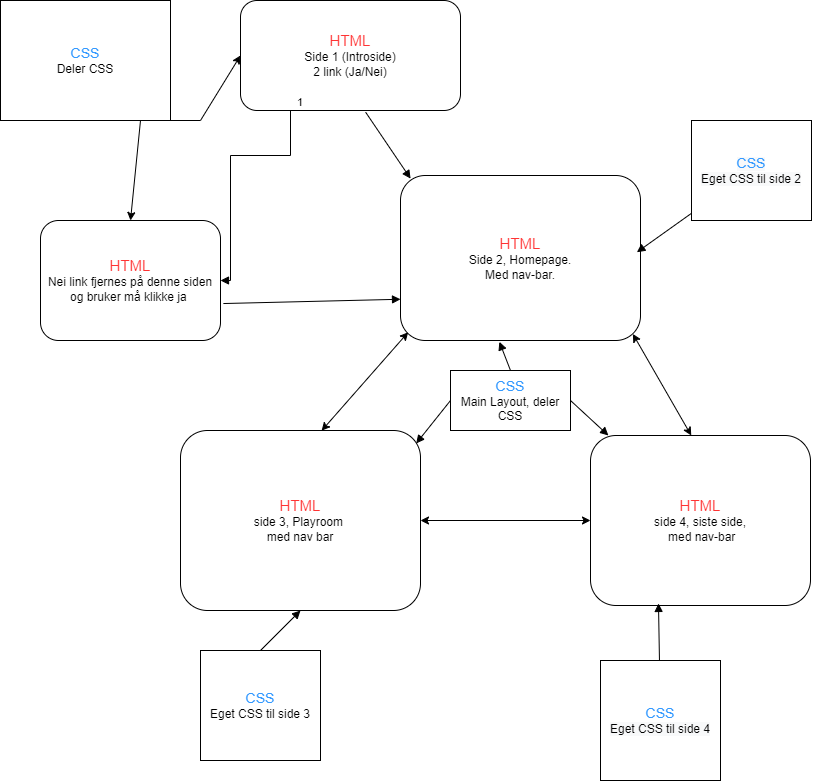

The diagram above was exported from draw.io. Its source (the exported page's mxGraphModel, read from the mxfile embedded in the PNG):
<mxGraphModel dx="1483" dy="827" grid="1" gridSize="10" guides="1" tooltips="1" connect="1" arrows="1" fold="1" page="1" pageScale="1" pageWidth="850" pageHeight="1100" math="0" shadow="0">
  <root>
    <mxCell id="0" />
    <mxCell id="1" parent="0" />
    <mxCell id="-Xhz-K-ORaCNsDP6v-26-1" value="&lt;span style=&quot;color: rgb(255 , 51 , 51) ; font-size: 15px&quot;&gt;HTML&lt;/span&gt;&lt;br&gt;Side 1 (Introside)&lt;br&gt;2 link (Ja/Nei)" style="rounded=1;whiteSpace=wrap;html=1;" vertex="1" parent="1">
      <mxGeometry x="260" y="40" width="220" height="110" as="geometry" />
    </mxCell>
    <mxCell id="-Xhz-K-ORaCNsDP6v-26-2" value="&lt;span style=&quot;color: rgb(255 , 51 , 51) ; font-size: 15px&quot;&gt;HTML&lt;/span&gt;&lt;br&gt;Nei link fjernes på denne siden og bruker må klikke ja&amp;nbsp;" style="rounded=1;whiteSpace=wrap;html=1;" vertex="1" parent="1">
      <mxGeometry x="60" y="260" width="180" height="120" as="geometry" />
    </mxCell>
    <mxCell id="-Xhz-K-ORaCNsDP6v-26-3" value="" style="endArrow=block;endFill=1;html=1;edgeStyle=orthogonalEdgeStyle;align=left;verticalAlign=top;rounded=0;entryX=1;entryY=0.5;entryDx=0;entryDy=0;exitX=0.25;exitY=1;exitDx=0;exitDy=0;" edge="1" parent="1" source="-Xhz-K-ORaCNsDP6v-26-1" target="-Xhz-K-ORaCNsDP6v-26-2">
      <mxGeometry x="-1" relative="1" as="geometry">
        <mxPoint x="310" y="160" as="sourcePoint" />
        <mxPoint x="500" y="140" as="targetPoint" />
        <Array as="points">
          <mxPoint x="310" y="150" />
          <mxPoint x="310" y="195" />
          <mxPoint x="250" y="195" />
          <mxPoint x="250" y="320" />
        </Array>
      </mxGeometry>
    </mxCell>
    <mxCell id="-Xhz-K-ORaCNsDP6v-26-4" value="1" style="edgeLabel;resizable=0;html=1;align=left;verticalAlign=bottom;" connectable="0" vertex="1" parent="-Xhz-K-ORaCNsDP6v-26-3">
      <mxGeometry x="-1" relative="1" as="geometry" />
    </mxCell>
    <mxCell id="-Xhz-K-ORaCNsDP6v-26-6" value="&lt;font color=&quot;#3399ff&quot; style=&quot;font-size: 14px&quot;&gt;CSS&lt;/font&gt;&lt;br&gt;Deler CSS" style="rounded=0;whiteSpace=wrap;html=1;" vertex="1" parent="1">
      <mxGeometry x="20" y="40" width="170" height="120" as="geometry" />
    </mxCell>
    <mxCell id="-Xhz-K-ORaCNsDP6v-26-7" value="" style="endArrow=classic;startArrow=classic;html=1;rounded=0;exitX=0.5;exitY=0;exitDx=0;exitDy=0;entryX=0;entryY=0.5;entryDx=0;entryDy=0;" edge="1" parent="1" source="-Xhz-K-ORaCNsDP6v-26-2" target="-Xhz-K-ORaCNsDP6v-26-1">
      <mxGeometry width="50" height="50" relative="1" as="geometry">
        <mxPoint x="400" y="170" as="sourcePoint" />
        <mxPoint x="450" y="120" as="targetPoint" />
        <Array as="points">
          <mxPoint x="160" y="160" />
          <mxPoint x="220" y="160" />
        </Array>
      </mxGeometry>
    </mxCell>
    <mxCell id="-Xhz-K-ORaCNsDP6v-26-8" value="&lt;font color=&quot;#ff3333&quot; style=&quot;font-size: 15px&quot;&gt;HTML&lt;/font&gt;&lt;br&gt;Side 2, Homepage.&lt;br&gt;Med nav-bar." style="rounded=1;whiteSpace=wrap;html=1;" vertex="1" parent="1">
      <mxGeometry x="420" y="215" width="240" height="165" as="geometry" />
    </mxCell>
    <mxCell id="-Xhz-K-ORaCNsDP6v-26-9" value="&lt;span style=&quot;color: rgb(255 , 51 , 51) ; font-size: 15px&quot;&gt;HTML&lt;/span&gt;&lt;br&gt;side 3, Playroom &lt;br&gt;med nav bar" style="rounded=1;whiteSpace=wrap;html=1;" vertex="1" parent="1">
      <mxGeometry x="200" y="470" width="240" height="180" as="geometry" />
    </mxCell>
    <mxCell id="-Xhz-K-ORaCNsDP6v-26-10" value="&lt;span style=&quot;color: rgb(255 , 51 , 51) ; font-size: 15px&quot;&gt;HTML&lt;/span&gt;&lt;br&gt;side 4, siste side,&lt;br&gt;&amp;nbsp;med nav-bar" style="rounded=1;whiteSpace=wrap;html=1;" vertex="1" parent="1">
      <mxGeometry x="610" y="475" width="220" height="170" as="geometry" />
    </mxCell>
    <mxCell id="-Xhz-K-ORaCNsDP6v-26-11" value="" style="endArrow=classic;startArrow=classic;html=1;rounded=0;exitX=0.588;exitY=0.001;exitDx=0;exitDy=0;exitPerimeter=0;entryX=0.032;entryY=0.95;entryDx=0;entryDy=0;entryPerimeter=0;" edge="1" parent="1" source="-Xhz-K-ORaCNsDP6v-26-9" target="-Xhz-K-ORaCNsDP6v-26-8">
      <mxGeometry width="50" height="50" relative="1" as="geometry">
        <mxPoint x="400" y="490" as="sourcePoint" />
        <mxPoint x="450" y="440" as="targetPoint" />
        <Array as="points" />
      </mxGeometry>
    </mxCell>
    <mxCell id="-Xhz-K-ORaCNsDP6v-26-12" value="" style="endArrow=classic;startArrow=classic;html=1;rounded=0;entryX=0;entryY=0.5;entryDx=0;entryDy=0;exitX=1;exitY=0.5;exitDx=0;exitDy=0;" edge="1" parent="1" source="-Xhz-K-ORaCNsDP6v-26-9" target="-Xhz-K-ORaCNsDP6v-26-10">
      <mxGeometry width="50" height="50" relative="1" as="geometry">
        <mxPoint x="500" y="570" as="sourcePoint" />
        <mxPoint x="550" y="520" as="targetPoint" />
      </mxGeometry>
    </mxCell>
    <mxCell id="-Xhz-K-ORaCNsDP6v-26-13" value="" style="endArrow=classic;startArrow=classic;html=1;rounded=0;entryX=0.968;entryY=0.96;entryDx=0;entryDy=0;entryPerimeter=0;exitX=0.458;exitY=0;exitDx=0;exitDy=0;exitPerimeter=0;" edge="1" parent="1" source="-Xhz-K-ORaCNsDP6v-26-10" target="-Xhz-K-ORaCNsDP6v-26-8">
      <mxGeometry width="50" height="50" relative="1" as="geometry">
        <mxPoint x="650" y="450" as="sourcePoint" />
        <mxPoint x="700" y="400" as="targetPoint" />
      </mxGeometry>
    </mxCell>
    <mxCell id="-Xhz-K-ORaCNsDP6v-26-14" value="&lt;span style=&quot;color: rgb(51 , 153 , 255) ; font-size: 14px&quot;&gt;CSS&lt;/span&gt;&lt;br&gt;Main Layout, deler CSS" style="rounded=0;whiteSpace=wrap;html=1;" vertex="1" parent="1">
      <mxGeometry x="470" y="410" width="120" height="60" as="geometry" />
    </mxCell>
    <mxCell id="-Xhz-K-ORaCNsDP6v-26-15" value="" style="html=1;verticalAlign=bottom;endArrow=block;rounded=0;entryX=0.982;entryY=0.072;entryDx=0;entryDy=0;entryPerimeter=0;exitX=0;exitY=0.5;exitDx=0;exitDy=0;" edge="1" parent="1" source="-Xhz-K-ORaCNsDP6v-26-14" target="-Xhz-K-ORaCNsDP6v-26-9">
      <mxGeometry width="80" relative="1" as="geometry">
        <mxPoint x="370" y="440" as="sourcePoint" />
        <mxPoint x="450" y="440" as="targetPoint" />
      </mxGeometry>
    </mxCell>
    <mxCell id="-Xhz-K-ORaCNsDP6v-26-16" value="" style="html=1;verticalAlign=bottom;endArrow=block;rounded=0;exitX=1;exitY=0.5;exitDx=0;exitDy=0;" edge="1" parent="1" source="-Xhz-K-ORaCNsDP6v-26-14" target="-Xhz-K-ORaCNsDP6v-26-10">
      <mxGeometry width="80" relative="1" as="geometry">
        <mxPoint x="380" y="420" as="sourcePoint" />
        <mxPoint x="460" y="420" as="targetPoint" />
      </mxGeometry>
    </mxCell>
    <mxCell id="-Xhz-K-ORaCNsDP6v-26-17" value="" style="html=1;verticalAlign=bottom;endArrow=block;rounded=0;entryX=0.412;entryY=1.008;entryDx=0;entryDy=0;entryPerimeter=0;exitX=0.5;exitY=0;exitDx=0;exitDy=0;" edge="1" parent="1" source="-Xhz-K-ORaCNsDP6v-26-14" target="-Xhz-K-ORaCNsDP6v-26-8">
      <mxGeometry width="80" relative="1" as="geometry">
        <mxPoint x="380" y="420" as="sourcePoint" />
        <mxPoint x="460" y="420" as="targetPoint" />
      </mxGeometry>
    </mxCell>
    <mxCell id="-Xhz-K-ORaCNsDP6v-26-18" value="&lt;span style=&quot;color: rgb(0 , 0 , 0) ; font-family: &amp;#34;helvetica&amp;#34; ; font-size: 12px ; font-style: normal ; font-weight: 400 ; letter-spacing: normal ; text-align: center ; text-indent: 0px ; text-transform: none ; word-spacing: 0px ; background-color: rgb(248 , 249 , 250) ; display: inline ; float: none&quot;&gt;&lt;span style=&quot;color: rgb(51 , 153 , 255) ; font-family: &amp;#34;helvetica&amp;#34; ; font-size: 14px&quot;&gt;CSS&lt;/span&gt;&lt;br&gt;Eget CSS til side 2&lt;/span&gt;" style="rounded=0;whiteSpace=wrap;html=1;" vertex="1" parent="1">
      <mxGeometry x="711" y="160" width="120" height="100" as="geometry" />
    </mxCell>
    <mxCell id="-Xhz-K-ORaCNsDP6v-26-19" value="&lt;span style=&quot;color: rgb(51 , 153 , 255) ; font-size: 14px&quot;&gt;CSS&lt;/span&gt;&lt;br&gt;Eget CSS til side 3" style="rounded=0;whiteSpace=wrap;html=1;" vertex="1" parent="1">
      <mxGeometry x="220" y="690" width="120" height="110" as="geometry" />
    </mxCell>
    <mxCell id="-Xhz-K-ORaCNsDP6v-26-20" value="&lt;span style=&quot;color: rgb(51 , 153 , 255) ; font-size: 14px&quot;&gt;CSS&lt;/span&gt;&lt;br&gt;&lt;span style=&quot;color: rgb(0 , 0 , 0) ; font-family: &amp;#34;helvetica&amp;#34; ; font-size: 12px ; font-style: normal ; font-weight: 400 ; letter-spacing: normal ; text-align: center ; text-indent: 0px ; text-transform: none ; word-spacing: 0px ; background-color: rgb(248 , 249 , 250) ; display: inline ; float: none&quot;&gt;Eget CSS til side 4&lt;/span&gt;" style="rounded=0;whiteSpace=wrap;html=1;" vertex="1" parent="1">
      <mxGeometry x="620" y="700" width="120" height="120" as="geometry" />
    </mxCell>
    <mxCell id="-Xhz-K-ORaCNsDP6v-26-21" value="" style="html=1;verticalAlign=bottom;endArrow=block;rounded=0;exitX=0.5;exitY=0;exitDx=0;exitDy=0;entryX=0.5;entryY=1;entryDx=0;entryDy=0;" edge="1" parent="1" source="-Xhz-K-ORaCNsDP6v-26-19" target="-Xhz-K-ORaCNsDP6v-26-9">
      <mxGeometry width="80" relative="1" as="geometry">
        <mxPoint x="380" y="640" as="sourcePoint" />
        <mxPoint x="460" y="640" as="targetPoint" />
      </mxGeometry>
    </mxCell>
    <mxCell id="-Xhz-K-ORaCNsDP6v-26-22" value="" style="html=1;verticalAlign=bottom;endArrow=block;rounded=0;entryX=0.309;entryY=0.988;entryDx=0;entryDy=0;entryPerimeter=0;" edge="1" parent="1" source="-Xhz-K-ORaCNsDP6v-26-20" target="-Xhz-K-ORaCNsDP6v-26-10">
      <mxGeometry width="80" relative="1" as="geometry">
        <mxPoint x="660" y="680" as="sourcePoint" />
        <mxPoint x="740" y="680" as="targetPoint" />
      </mxGeometry>
    </mxCell>
    <mxCell id="-Xhz-K-ORaCNsDP6v-26-23" value="" style="html=1;verticalAlign=bottom;endArrow=block;rounded=0;entryX=0.985;entryY=0.465;entryDx=0;entryDy=0;entryPerimeter=0;" edge="1" parent="1" source="-Xhz-K-ORaCNsDP6v-26-18" target="-Xhz-K-ORaCNsDP6v-26-8">
      <mxGeometry width="80" relative="1" as="geometry">
        <mxPoint x="630" y="210" as="sourcePoint" />
        <mxPoint x="630" y="210" as="targetPoint" />
      </mxGeometry>
    </mxCell>
    <mxCell id="-Xhz-K-ORaCNsDP6v-26-24" value="" style="html=1;verticalAlign=bottom;endArrow=block;rounded=0;exitX=1.016;exitY=0.692;exitDx=0;exitDy=0;exitPerimeter=0;entryX=0;entryY=0.75;entryDx=0;entryDy=0;" edge="1" parent="1" source="-Xhz-K-ORaCNsDP6v-26-2" target="-Xhz-K-ORaCNsDP6v-26-8">
      <mxGeometry width="80" relative="1" as="geometry">
        <mxPoint x="380" y="230" as="sourcePoint" />
        <mxPoint x="460" y="230" as="targetPoint" />
      </mxGeometry>
    </mxCell>
    <mxCell id="-Xhz-K-ORaCNsDP6v-26-25" value="" style="html=1;verticalAlign=bottom;endArrow=block;rounded=0;exitX=0.569;exitY=1.016;exitDx=0;exitDy=0;exitPerimeter=0;entryX=0.042;entryY=0.019;entryDx=0;entryDy=0;entryPerimeter=0;" edge="1" parent="1" source="-Xhz-K-ORaCNsDP6v-26-1" target="-Xhz-K-ORaCNsDP6v-26-8">
      <mxGeometry width="80" relative="1" as="geometry">
        <mxPoint x="380" y="230" as="sourcePoint" />
        <mxPoint x="460" y="230" as="targetPoint" />
      </mxGeometry>
    </mxCell>
  </root>
</mxGraphModel>